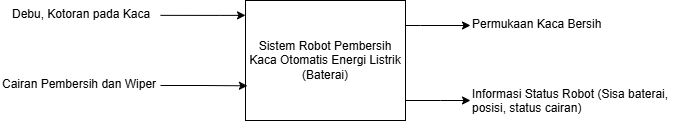

The diagram above was exported from draw.io. Its source (the exported page's mxGraphModel, read from the mxfile embedded in the PNG):
<mxGraphModel dx="2123" dy="975" grid="1" gridSize="10" guides="1" tooltips="1" connect="1" arrows="1" fold="1" page="1" pageScale="1" pageWidth="850" pageHeight="1100" math="0" shadow="0">
  <root>
    <mxCell id="0" />
    <mxCell id="1" parent="0" />
    <mxCell id="A0DBaeVc8HRneOIHBauf-14" edge="1" parent="1" source="A0DBaeVc8HRneOIHBauf-2" style="edgeStyle=orthogonalEdgeStyle;rounded=0;orthogonalLoop=1;jettySize=auto;html=1;" target="A0DBaeVc8HRneOIHBauf-13">
      <mxGeometry relative="1" as="geometry">
        <Array as="points">
          <mxPoint x="540" y="600" />
          <mxPoint x="540" y="600" />
        </Array>
      </mxGeometry>
    </mxCell>
    <mxCell id="A0DBaeVc8HRneOIHBauf-15" edge="1" parent="1" source="A0DBaeVc8HRneOIHBauf-2" style="edgeStyle=orthogonalEdgeStyle;rounded=0;orthogonalLoop=1;jettySize=auto;html=1;entryX=0;entryY=0.5;entryDx=0;entryDy=0;" target="A0DBaeVc8HRneOIHBauf-12">
      <mxGeometry relative="1" as="geometry">
        <Array as="points">
          <mxPoint x="520" y="525" />
          <mxPoint x="520" y="525" />
        </Array>
      </mxGeometry>
    </mxCell>
    <mxCell id="A0DBaeVc8HRneOIHBauf-2" parent="1" style="rounded=0;whiteSpace=wrap;html=1;" value="Sistem Robot Pembersih Kaca Otomatis Energi Listrik (Baterai)" vertex="1">
      <mxGeometry height="120" width="160" x="345" y="500" as="geometry" />
    </mxCell>
    <mxCell id="A0DBaeVc8HRneOIHBauf-4" edge="1" parent="1" style="edgeStyle=orthogonalEdgeStyle;rounded=0;orthogonalLoop=1;jettySize=auto;html=1;" value="">
      <mxGeometry relative="1" as="geometry">
        <Array as="points">
          <mxPoint x="320" y="514.86" />
          <mxPoint x="320" y="514.86" />
        </Array>
        <mxPoint x="260" y="514.86" as="sourcePoint" />
        <mxPoint x="345" y="514.86" as="targetPoint" />
      </mxGeometry>
    </mxCell>
    <mxCell id="A0DBaeVc8HRneOIHBauf-3" parent="1" style="text;whiteSpace=wrap;html=1;" value="Debu, Kotoran pada Kaca" vertex="1">
      <mxGeometry height="30" width="150" x="110" y="500" as="geometry" />
    </mxCell>
    <mxCell id="A0DBaeVc8HRneOIHBauf-6" parent="1" style="text;whiteSpace=wrap;html=1;" value="Cairan Pembersih dan Wiper" vertex="1">
      <mxGeometry height="30" width="160" x="100" y="570" as="geometry" />
    </mxCell>
    <mxCell id="A0DBaeVc8HRneOIHBauf-11" edge="1" parent="1" source="A0DBaeVc8HRneOIHBauf-6" style="edgeStyle=orthogonalEdgeStyle;rounded=0;orthogonalLoop=1;jettySize=auto;html=1;entryX=0.012;entryY=0.711;entryDx=0;entryDy=0;entryPerimeter=0;" target="A0DBaeVc8HRneOIHBauf-2">
      <mxGeometry relative="1" as="geometry" />
    </mxCell>
    <mxCell id="A0DBaeVc8HRneOIHBauf-12" parent="1" style="text;whiteSpace=wrap;html=1;" value="Permukaan Kaca Bersih" vertex="1">
      <mxGeometry height="30" width="140" x="570" y="510" as="geometry" />
    </mxCell>
    <mxCell id="A0DBaeVc8HRneOIHBauf-13" parent="1" style="text;whiteSpace=wrap;html=1;" value="Informasi Status Robot (Sisa baterai, posisi, status cairan)" vertex="1">
      <mxGeometry height="30" width="220" x="570" y="580" as="geometry" />
    </mxCell>
  </root>
</mxGraphModel>